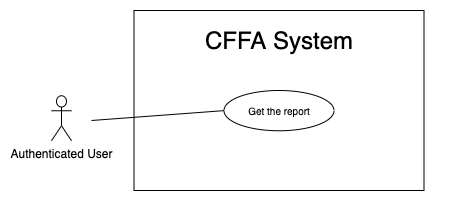

The diagram above was exported from draw.io. Its source (the exported page's mxGraphModel, read from the mxfile embedded in the PNG):
<mxGraphModel dx="1186" dy="1715" grid="1" gridSize="10" guides="1" tooltips="1" connect="1" arrows="1" fold="1" page="1" pageScale="1" pageWidth="850" pageHeight="1100" math="0" shadow="0">
  <root>
    <mxCell id="XifzTDUw07kTAD3L4I7p-0" />
    <mxCell id="XifzTDUw07kTAD3L4I7p-1" parent="XifzTDUw07kTAD3L4I7p-0" />
    <mxCell id="SWsKWwmKgVuZLeBLIe6f-0" value="" style="rounded=0;whiteSpace=wrap;html=1;" parent="XifzTDUw07kTAD3L4I7p-1" vertex="1">
      <mxGeometry x="132.5" y="-1080" width="290" height="180" as="geometry" />
    </mxCell>
    <mxCell id="SWsKWwmKgVuZLeBLIe6f-1" value="&lt;span style=&quot;font-size: 24px&quot;&gt;CFFA System&lt;/span&gt;" style="text;html=1;strokeColor=none;fillColor=none;align=center;verticalAlign=middle;whiteSpace=wrap;rounded=0;" parent="XifzTDUw07kTAD3L4I7p-1" vertex="1">
      <mxGeometry x="112.5" y="-1060" width="330" height="20" as="geometry" />
    </mxCell>
    <mxCell id="SWsKWwmKgVuZLeBLIe6f-2" value="Authenticated User" style="shape=umlActor;verticalLabelPosition=bottom;verticalAlign=top;html=1;outlineConnect=0;" parent="XifzTDUw07kTAD3L4I7p-1" vertex="1">
      <mxGeometry x="50" y="-994.75" width="20" height="45" as="geometry" />
    </mxCell>
    <mxCell id="SWsKWwmKgVuZLeBLIe6f-3" value="&lt;font style=&quot;font-size: 10px&quot;&gt;Get the report&lt;/font&gt;" style="ellipse;whiteSpace=wrap;html=1;fillColor=#ffffff;gradientColor=none;" parent="XifzTDUw07kTAD3L4I7p-1" vertex="1">
      <mxGeometry x="222.5" y="-1000" width="110" height="40.25" as="geometry" />
    </mxCell>
    <mxCell id="SWsKWwmKgVuZLeBLIe6f-4" value="" style="endArrow=none;html=1;rounded=0;exitX=0;exitY=0.5;exitDx=0;exitDy=0;" parent="XifzTDUw07kTAD3L4I7p-1" source="SWsKWwmKgVuZLeBLIe6f-3" edge="1">
      <mxGeometry relative="1" as="geometry">
        <mxPoint x="631" y="-872.5" as="sourcePoint" />
        <mxPoint x="90" y="-970" as="targetPoint" />
      </mxGeometry>
    </mxCell>
  </root>
</mxGraphModel>